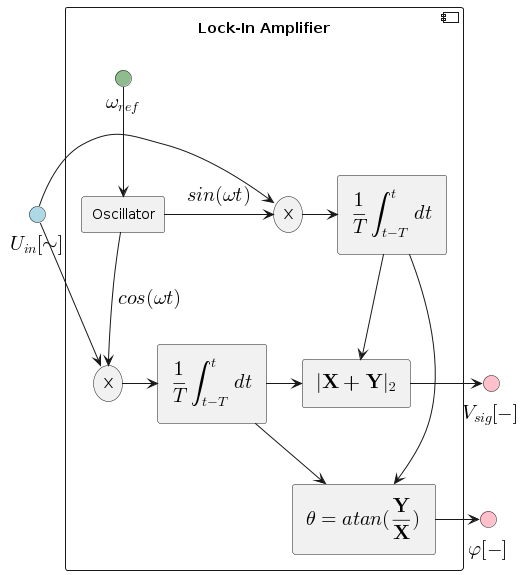

The diagram above was rendered by PlantUML. Its source (embedded in the PNG):
@startuml
!include style.puml

interface "<latex>U_{in}[\sim]</latex>" <<input>> as u_in

component "Lock-In Amplifier" as lockin {
  interface "<latex>\omega_{ref}</latex>" <<param>> as ang_freq
  rectangle "Oscillator" as sine_gen
  rectangle "<latex>\frac{1}{T}\int_{t-T}^{t}dt</latex>" as integrator1
  rectangle "<latex>\frac{1}{T}\int_{t-T}^{t}dt</latex>" as integrator2
  storage X as x1
  storage X as x2
  rectangle "<latex>|\textbf{X+Y}|_2</latex>" as l2_norm
  rectangle "<latex>\theta=atan(\frac{\textbf{Y}}{\textbf{X}})</latex>" as phase_calc

  u_in -r-> x1
  u_in -r-> x2
  ang_freq -d-> sine_gen
  sine_gen -> x1: "<latex>sin(\omega t)</latex>"
  sine_gen -> x2: "<latex>cos(\omega t)</latex>"
  x1 -r-> integrator1
  x2 -r-> integrator2

  integrator1 -r-> l2_norm
  integrator2 -r-> l2_norm
  integrator1 -r-> phase_calc
  integrator2 -r-> phase_calc

  ' Forcing positioning'
  l2_norm -[hidden]down- phase_calc
  'sine_gen -[hidden]up- u_in
  sine_gen -[hidden]right- x1
  sine_gen -[hidden]right- x2
  integrator1 -[hidden]down- integrator2
  x1 -[hidden]down- x2
}

interface "<latex>V_{sig}[-]</latex>" <<output>> as v_sig
interface "<latex>\varphi[-]</latex>" <<output>> as phi

l2_norm -> v_sig
phase_calc -> phi
@enduml